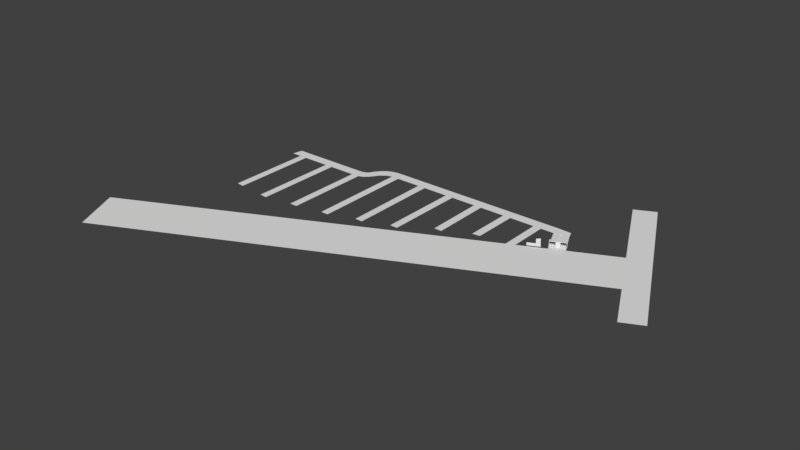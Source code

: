 # Source: 02Layout.blend  (saved by Blender 2.79.0; exported with 4.5.12 LTS)
import bpy
from mathutils import Matrix  # noqa: F401  (used for matrix-valued properties, if any)

bpy.ops.wm.read_factory_settings(use_empty=True)
scene = bpy.context.scene
scene.name = 'Scene'

# ---- collections
col_collection_1 = bpy.data.collections.new('Collection 1'); scene.collection.children.link(col_collection_1)

# ---- world
world_world = bpy.data.worlds.new('World'); scene.world = world_world
world_world.color = (0.05088, 0.05088, 0.05088)
world_world.use_sun_shadow = False
world_world.sun_shadow_jitter_overblur = 0.0
world_world.cycles.sampling_method = 'MANUAL'

# ---- meshes
me_cylinder_003 = bpy.data.meshes.new('Cylinder.003')
me_cylinder_003.from_pydata([(-0.3045, -6.281, 2.387), (-3.475, -5.304, 2.387), (-5.733, -2.872, 2.387), (-9.22, 5.417, 1.972), (2.042, 10.52, 1.972), (5.6, 3.121, 2.387), (6.339, -0.1133, 2.387), (5.362, -3.284, 2.387), (-0.06667, 0.1246, 2.387), (1.432, -2.709, 2.387), (3.196, -5.752, 2.387), (-3.589, 7.97, 1.972)], [], [(1, 0, 10, 9), (2, 1, 9, 8), (3, 2, 8, 11), (9, 10, 7, 6), (8, 9, 6, 5), (11, 8, 5, 4)])
_uv = me_cylinder_003.uv_layers.new(name='UVMap')
_uv.uv.foreach_set('vector', [9.922e-05, 0.4685, 0.0001001, 0.2705, 0.09175, 0.08025, 0.2343, 0.2343, 0.09908, 0.6399, 9.922e-05, 0.4685, 0.2343, 0.2343, 0.3695, 0.3695, 0.5108, 0.9848, 0.09908, 0.6399, 0.3695, 0.3695, 0.7554, 0.7086, 0.2343, 0.2343, 0.09175, 0.08025, 0.2705, 9.922e-05, 0.4685, 0.0001001, 0.3695, 0.3695, 0.2343, 0.2343, 0.4685, 0.0001001, 0.6399, 0.09908, 0.7554, 0.7086, 0.3695, 0.3695, 0.6399, 0.09908, 0.9999, 0.4324])
me_cylinder_003.use_remesh_preserve_volume = False
me_cylinder_003.use_remesh_preserve_attributes = False
me_cylinder_003.use_mirror_vertex_groups = False
me_cylinder_003.update()
me_cylinder_002 = bpy.data.meshes.new('Cylinder.002')
me_cylinder_002.from_pydata([(0.2147, 6.109, 0.5983), (3.24, 5.183, 0.5983), (5.398, 2.869, 0.5983), (32.34, -54.78, 1.972), (21.73, -59.62, 1.972), (-5.398, -2.869, 0.5983), (-6.109, 0.2147, 0.5983), (-5.183, 3.24, 0.5983), (6.963e-07, -9.359e-07, 0.5983), (-1.434, 2.699, 0.5983), (-3.122, 5.598, 0.5983), (27.03, -57.2, 1.972)], [], [(1, 0, 10, 9), (2, 1, 9, 8), (3, 2, 8, 11), (9, 10, 7, 6), (8, 9, 6, 5), (11, 8, 5, 4)])
_uv = me_cylinder_002.uv_layers.new(name='UVMap')
_uv.uv.foreach_set('vector', [0.9559, 0.01402, 0.9863, 0.0477, 1.0, 0.09416, 0.952, 0.08983, 0.9128, 4.184e-05, 0.9559, 0.01402, 0.952, 0.08983, 0.9083, 0.08758, 4.184e-05, 4.19e-05, 0.9128, 4.184e-05, 0.9083, 0.08758, 0.0008312, 0.08364, 0.952, 0.08983, 1.0, 0.09416, 0.9818, 0.1352, 0.9482, 0.1656, 0.9083, 0.08758, 0.952, 0.08983, 0.9482, 0.1656, 0.9038, 0.1751, 0.0008312, 0.08364, 0.9083, 0.08758, 0.9038, 0.1751, 0.001621, 0.1672])
me_cylinder_002.use_remesh_preserve_volume = False
me_cylinder_002.use_remesh_preserve_attributes = False
me_cylinder_002.use_mirror_vertex_groups = False
me_cylinder_002.update()
me_cylinder_001 = bpy.data.meshes.new('Cylinder.001')
me_cylinder_001.from_pydata([(-0.247, -6.108, -0.5983), (-0.247, -6.108, 0.5983), (-3.268, -5.166, -0.5983), (-3.268, -5.166, 0.5983), (-5.413, -2.84, -0.5983), (-5.413, -2.84, 0.5983), (-8.842, 5.606, -0.8935), (-8.842, 5.606, 0.3031), (1.793, 10.39, -0.8935), (1.793, 10.39, 0.3031), (5.413, 2.84, -0.5983), (5.413, 2.84, 0.5983), (6.108, -0.247, -0.5983), (6.108, -0.247, 0.5983), (5.166, -3.268, -0.5983), (5.166, -3.268, 0.5983), (2.84, -5.413, -0.5983), (2.84, -5.413, 0.5983), (-0.3126, -7.73, -0.5983), (-4.136, -6.538, -0.5983), (-4.136, -6.538, 0.5983), (-0.3126, -7.73, 0.5983), (-6.798, -3.687, -0.5983), (-6.762, -3.742, 0.5983), (-10.27, 6.382, -0.8935), (-10.4, 6.06, 0.3031), (2.151, 11.97, -0.8935), (2.508, 11.84, 0.3031), (6.941, 3.387, -0.5983), (6.955, 3.346, 0.5983), (7.73, -0.3126, -0.5983), (7.73, -0.3126, 0.5983), (6.538, -4.136, -0.5983), (6.538, -4.136, 0.5983), (3.594, -6.85, -0.5983), (3.594, -6.85, 0.5983)], [], [(0, 2, 3, 1), (2, 4, 5, 3), (4, 6, 7, 5), (7, 6, 8, 9), (8, 10, 11, 9), (10, 12, 13, 11), (12, 14, 15, 13), (14, 16, 17, 15), (16, 0, 1, 17), (18, 21, 20, 19), (19, 20, 23, 22), (22, 23, 25, 24), (25, 27, 26, 24), (26, 27, 29, 28), (28, 29, 31, 30), (30, 31, 33, 32), (32, 33, 35, 34), (34, 35, 21, 18), (11, 13, 31, 29), (8, 6, 24, 26), (0, 16, 34, 18), (7, 9, 27, 25), (17, 1, 21, 35), (4, 2, 19, 22), (14, 12, 30, 32), (3, 5, 23, 20), (13, 15, 33, 31), (10, 8, 26, 28), (9, 11, 29, 27), (6, 4, 22, 24), (16, 14, 32, 34), (2, 0, 18, 19), (5, 7, 25, 23), (15, 17, 35, 33), (1, 3, 20, 21), (12, 10, 28, 30)])
_uv = me_cylinder_001.uv_layers.new(name='UVMap')
_uv.uv.foreach_set('vector', [0.7462, 0.7425, 0.7497, 0.8143, 0.7127, 0.8136, 0.7091, 0.7418, 0.6349, 0.5508, 0.6333, 0.6461, 0.5962, 0.6452, 0.5978, 0.5499, 0.6333, 0.6461, 0.6349, 0.9319, 0.5978, 0.9309, 0.5962, 0.6452, 0.6349, 0.5499, 0.672, 0.5499, 0.672, 0.9159, 0.6349, 0.9159, 0.5586, 0.5499, 0.5563, 0.8129, 0.5192, 0.8139, 0.5215, 0.5509, 0.5563, 0.8129, 0.5583, 0.9099, 0.5212, 0.9109, 0.5192, 0.8139, 0.5583, 0.9099, 0.5586, 0.9831, 0.5215, 0.9841, 0.5212, 0.9109, 0.7497, 0.5505, 0.7462, 0.646, 0.7091, 0.6453, 0.7127, 0.5499, 0.7462, 0.646, 0.7462, 0.7425, 0.7091, 0.7418, 0.7091, 0.6453, 0.672, 0.7928, 0.7091, 0.7928, 0.7091, 0.8836, 0.672, 0.8836, 0.5192, 0.9992, 0.4821, 1.0, 0.4788, 0.8854, 0.5159, 0.8826, 0.5159, 0.8826, 0.4788, 0.8854, 0.482, 0.558, 0.5192, 0.5499, 0.5962, 0.5499, 0.5962, 0.9938, 0.5586, 0.9854, 0.5586, 0.558, 1.0, 0.5152, 0.9628, 0.5062, 0.9572, 0.205, 0.9943, 0.2068, 0.9943, 0.2068, 0.9572, 0.205, 0.9594, 0.09114, 0.9965, 0.09162, 0.9965, 0.09162, 0.9594, 0.09114, 0.9629, 0.0, 1.0, 0.0004807, 0.672, 0.5499, 0.7091, 0.5499, 0.7091, 0.6707, 0.672, 0.6707, 0.672, 0.6707, 0.7091, 0.6707, 0.7091, 0.7928, 0.672, 0.7928, 0.9071, 0.2544, 0.8876, 0.157, 0.9327, 0.1343, 0.9572, 0.2491, 0.05658, 0.517, 0.4184, 0.5172, 0.4488, 0.5578, 0.02631, 0.5578, 0.3243, 0.07077, 0.2281, 0.05089, 0.2251, 0.0, 0.3468, 0.02516, 0.5385, 0.5168, 0.9004, 0.5173, 0.9391, 0.5499, 0.5002, 0.5499, 0.7296, 0.05089, 0.6333, 0.07062, 0.6109, 0.02497, 0.7327, 0.0, 0.4289, 0.231, 0.3978, 0.1367, 0.4398, 0.1086, 0.4788, 0.2245, 0.135, 0.08237, 0.06985, 0.1568, 0.02479, 0.134, 0.1072, 0.03983, 0.5597, 0.1364, 0.5285, 0.2306, 0.4788, 0.2221, 0.5178, 0.1082, 0.8876, 0.157, 0.8227, 0.08251, 0.8505, 0.04002, 0.9327, 0.1343, 0.05021, 0.2541, 0.05658, 0.517, 0.02631, 0.5578, 0.0, 0.2501, 0.9004, 0.5173, 0.9071, 0.2544, 0.9572, 0.2491, 0.9391, 0.5499, 0.4184, 0.5172, 0.4289, 0.231, 0.4788, 0.2245, 0.4488, 0.5578, 0.2281, 0.05089, 0.135, 0.08237, 0.1072, 0.03983, 0.2251, 0.0, 0.3978, 0.1367, 0.3243, 0.07077, 0.3468, 0.02516, 0.4398, 0.1086, 0.5285, 0.2306, 0.5385, 0.5168, 0.5002, 0.5499, 0.4788, 0.2221, 0.8227, 0.08251, 0.7296, 0.05089, 0.7327, 0.0, 0.8505, 0.04002, 0.6333, 0.07062, 0.5597, 0.1364, 0.5178, 0.1082, 0.6109, 0.02497, 0.06985, 0.1568, 0.05021, 0.2541, 0.0, 0.2501, 0.02479, 0.134])
me_cylinder_001.use_remesh_preserve_volume = False
me_cylinder_001.use_remesh_preserve_attributes = False
me_cylinder_001.use_mirror_vertex_groups = False
me_cylinder_001.update()
me_cube_033 = bpy.data.meshes.new('Cube.033')
me_cube_033.from_pydata([(-5.305, -6.122, 8.438), (5.899, 5.551, 8.438), (-5.899, -5.551, 8.438), (5.305, 6.122, 8.438), (-5.305, -6.122, -17.23), (5.899, 5.551, -17.23), (-5.899, -5.551, -17.23), (5.305, 6.122, -17.23)], [], [(0, 1, 3, 2), (2, 3, 7, 6), (6, 7, 5, 4), (4, 5, 1, 0), (2, 6, 4, 0), (7, 3, 1, 5)])
_uv = me_cube_033.uv_layers.new(name='UVMap')
_uv.uv.foreach_set('vector', [0.9764, 0.5, 0.9764, 4.126e-06, 1.0, 0.0, 1.0, 0.5, 0.4645, 0.7931, 1.369e-07, 0.7931, 0.0, 0.0, 0.4645, 0.0, 0.9764, 1.0, 0.9764, 0.5, 1.0, 0.5, 1.0, 1.0, 0.4645, 0.0, 0.9291, 0.0, 0.9291, 0.7931, 0.4645, 0.7931, 0.9527, 0.7931, 0.9527, 0.0, 0.9764, 0.0, 0.9764, 0.7931, 0.9527, 0.0, 0.9527, 0.7931, 0.9291, 0.7931, 0.9291, 0.0])
me_cube_033.use_remesh_preserve_volume = False
me_cube_033.use_remesh_preserve_attributes = False
me_cube_033.use_mirror_vertex_groups = False
me_cube_033.update()
me_cube_032 = bpy.data.meshes.new('Cube.032')
me_cube_032.from_pydata([(-2.359, -0.06861, -0.9902), (-2.359, -0.0686, 0.9901), (-2.359, 0.0686, -0.9901), (-2.359, 0.0686, 0.9902), (20.23, -0.06861, -0.9902), (20.23, -0.0686, 0.9901), (20.23, 0.0686, -0.9901), (20.23, 0.0686, 0.9902)], [], [(0, 1, 3, 2), (2, 3, 7, 6), (6, 7, 5, 4), (4, 5, 1, 0), (2, 6, 4, 0), (7, 3, 1, 5)])
me_cube_032.use_remesh_preserve_volume = False
me_cube_032.use_remesh_preserve_attributes = False
me_cube_032.use_mirror_vertex_groups = False
me_cube_032.update()
me_cube_031 = bpy.data.meshes.new('Cube.031')
me_cube_031.from_pydata([(-7.447, -0.06861, -0.9902), (-7.447, -0.0686, 0.9901), (-7.447, 0.0686, -0.9901), (-7.447, 0.0686, 0.9902), (7.447, -0.06861, -0.9902), (7.447, -0.0686, 0.9901), (7.447, 0.0686, -0.9901), (7.447, 0.0686, 0.9902)], [], [(0, 1, 3, 2), (2, 3, 7, 6), (6, 7, 5, 4), (4, 5, 1, 0), (2, 6, 4, 0), (7, 3, 1, 5)])
me_cube_031.use_remesh_preserve_volume = False
me_cube_031.use_remesh_preserve_attributes = False
me_cube_031.use_mirror_vertex_groups = False
me_cube_031.update()
me_cube_030 = bpy.data.meshes.new('Cube.030')
me_cube_030.from_pydata([(-7.447, -0.06861, -0.9902), (-7.447, -0.0686, 0.9901), (-7.447, 0.0686, -0.9901), (-7.447, 0.0686, 0.9902), (7.447, -0.06861, -0.9902), (7.447, -0.0686, 0.9901), (7.447, 0.0686, -0.9901), (7.447, 0.0686, 0.9902), (-7.447, -0.06861, -31.21), (-7.447, -0.0686, -29.23), (-7.447, 0.0686, -31.21), (-7.447, 0.0686, -29.23), (7.447, -0.06861, -31.21), (7.447, -0.0686, -29.23), (7.447, 0.0686, -31.21), (7.447, 0.0686, -29.23), (7.285, -0.0399, -30.48), (5.899, -0.0399, -30.48), (7.285, 0.03754, -30.48), (5.899, 0.03754, -30.48), (7.285, -0.0399, -0.749), (5.899, -0.0399, -0.749), (7.285, 0.03754, -0.749), (5.899, 0.03754, -0.749), (5.068, -0.0399, -30.48), (3.681, -0.0399, -30.48), (5.068, 0.03754, -30.48), (3.681, 0.03754, -30.48), (5.068, -0.0399, -0.749), (3.681, -0.0399, -0.749), (5.068, 0.03754, -0.749), (3.681, 0.03754, -0.749), (2.85, -0.0399, -30.48), (1.463, -0.0399, -30.48), (2.85, 0.03754, -30.48), (1.463, 0.03754, -30.48), (2.85, -0.0399, -0.749), (1.463, -0.0399, -0.749), (2.85, 0.03754, -0.749), (1.463, 0.03754, -0.749), (0.6322, -0.0399, -30.48), (-0.7547, -0.0399, -30.48), (0.6322, 0.03754, -30.48), (-0.7547, 0.03754, -30.48), (0.6322, -0.0399, -0.749), (-0.7547, -0.0399, -0.749), (0.6322, 0.03754, -0.749), (-0.7547, 0.03754, -0.749), (-1.586, -0.0399, -30.48), (-2.972, -0.0399, -30.48), (-1.586, 0.03754, -30.48), (-2.972, 0.03754, -30.48), (-1.586, -0.0399, -0.749), (-2.972, -0.0399, -0.749), (-1.586, 0.03754, -0.749), (-2.972, 0.03754, -0.749), (-3.803, -0.0399, -30.48), (-5.19, -0.0399, -30.48), (-3.803, 0.03754, -30.48), (-5.19, 0.03754, -30.48), (-3.803, -0.0399, -0.749), (-5.19, -0.0399, -0.749), (-3.803, 0.03754, -0.749), (-5.19, 0.03754, -0.749), (-6.021, -0.0399, -30.48), (-7.408, -0.0399, -30.48), (-6.021, 0.03754, -30.48), (-7.408, 0.03754, -30.48), (-6.021, -0.0399, -0.749), (-7.408, -0.0399, -0.749), (-6.021, 0.03754, -0.749), (-7.408, 0.03754, -0.749)], [], [(0, 1, 3, 2), (2, 3, 7, 6), (6, 7, 5, 4), (4, 5, 1, 0), (2, 6, 4, 0), (7, 3, 1, 5), (8, 9, 11, 10), (10, 11, 15, 14), (14, 15, 13, 12), (12, 13, 9, 8), (10, 14, 12, 8), (15, 11, 9, 13), (16, 17, 19, 18), (18, 19, 23, 22), (22, 23, 21, 20), (20, 21, 17, 16), (18, 22, 20, 16), (23, 19, 17, 21), (24, 25, 27, 26), (26, 27, 31, 30), (30, 31, 29, 28), (28, 29, 25, 24), (26, 30, 28, 24), (31, 27, 25, 29), (32, 33, 35, 34), (34, 35, 39, 38), (38, 39, 37, 36), (36, 37, 33, 32), (34, 38, 36, 32), (39, 35, 33, 37), (40, 41, 43, 42), (42, 43, 47, 46), (46, 47, 45, 44), (44, 45, 41, 40), (42, 46, 44, 40), (47, 43, 41, 45), (48, 49, 51, 50), (50, 51, 55, 54), (54, 55, 53, 52), (52, 53, 49, 48), (50, 54, 52, 48), (55, 51, 49, 53), (56, 57, 59, 58), (58, 59, 63, 62), (62, 63, 61, 60), (60, 61, 57, 56), (58, 62, 60, 56), (63, 59, 57, 61), (64, 65, 67, 66), (66, 67, 71, 70), (70, 71, 69, 68), (68, 69, 65, 64), (66, 70, 68, 64), (71, 67, 65, 69)])
me_cube_030.use_remesh_preserve_volume = False
me_cube_030.use_remesh_preserve_attributes = False
me_cube_030.use_mirror_vertex_groups = False
me_cube_030.update()
me_cube_029 = bpy.data.meshes.new('Cube.029')
me_cube_029.from_pydata([(0.2506, -0.009989, 3.724), (-0.1488, -0.2018, 3.724), (0.1488, 0.2018, 3.724), (-0.2506, 0.009989, 3.724), (0.2506, -0.00999, -2.929), (-0.1488, -0.2018, -2.929), (0.1488, 0.2018, -2.929), (-0.2506, 0.009989, -2.929), (-0.3881, -0.3168, 3.724), (-0.7875, -0.5086, 3.724), (-0.4898, -0.1049, 3.724), (-0.8892, -0.2968, 3.724), (-0.3881, -0.3168, -2.929), (-0.7875, -0.5086, -2.929), (-0.4898, -0.1049, -2.929), (-0.8892, -0.2968, -2.929), (-1.027, -0.6235, 3.724), (-1.426, -0.8154, 3.724), (-1.129, -0.4117, 3.724), (-1.528, -0.6035, 3.724), (-1.027, -0.6235, -2.929), (-1.426, -0.8154, -2.929), (-1.129, -0.4117, -2.929), (-1.528, -0.6035, -2.929), (-1.665, -0.9303, 3.724), (-2.065, -1.122, 3.724), (-1.767, -0.7185, 3.724), (-2.167, -0.9103, 3.724), (-1.665, -0.9303, -2.929), (-2.065, -1.122, -2.929), (-1.767, -0.7185, -2.929), (-2.167, -0.9103, -2.929), (-2.304, -1.237, 3.724), (-2.703, -1.429, 3.724), (-2.406, -1.025, 3.724), (-2.805, -1.217, 3.724), (-2.304, -1.237, -2.929), (-2.703, -1.429, -2.929), (-2.406, -1.025, -2.929), (-2.805, -1.217, -2.929), (-2.943, -1.544, 3.724), (-3.342, -1.736, 3.724), (-3.044, -1.332, 3.724), (-3.444, -1.524, 3.724), (-2.943, -1.544, -2.929), (-3.342, -1.736, -2.929), (-3.044, -1.332, -2.929), (-3.444, -1.524, -2.929), (-3.581, -1.851, 3.724), (-3.981, -2.042, 3.724), (-3.683, -1.639, 3.724), (-4.083, -1.831, 3.724), (-3.581, -1.851, -2.929), (-3.981, -2.042, -2.929), (-3.683, -1.639, -2.929), (-4.083, -1.831, -2.929), (-12.98, -6.465, 3.887), (-12.98, -6.465, 3.444), (-13.16, -6.09, 3.887), (-13.16, -6.09, 3.444), (0.5041, 0.009616, 3.887), (0.5041, 0.009623, 3.444), (0.3238, 0.3849, 3.887), (0.3238, 0.3849, 3.444), (-12.98, -6.465, -2.875), (-12.98, -6.465, -3.318), (-13.16, -6.09, -2.875), (-13.16, -6.09, -3.318), (0.5041, 0.009616, -2.875), (0.5041, 0.009622, -3.318), (0.3238, 0.3849, -2.875), (0.3238, 0.3849, -3.318), (-4.186, -2.141, 3.724), (-4.585, -2.333, 3.724), (-4.288, -1.929, 3.724), (-4.687, -2.121, 3.724), (-4.186, -2.141, -2.929), (-4.585, -2.333, -2.929), (-4.288, -1.929, -2.929), (-4.687, -2.121, -2.929), (-4.825, -2.448, 3.724), (-5.224, -2.64, 3.724), (-4.926, -2.236, 3.724), (-5.326, -2.428, 3.724), (-4.825, -2.448, -2.929), (-5.224, -2.64, -2.929), (-4.926, -2.236, -2.929), (-5.326, -2.428, -2.929), (-5.463, -2.755, 3.724), (-5.863, -2.946, 3.724), (-5.565, -2.543, 3.724), (-5.964, -2.735, 3.724), (-5.463, -2.755, -2.929), (-5.863, -2.946, -2.929), (-5.565, -2.543, -2.929), (-5.964, -2.735, -2.929), (-6.102, -3.061, 3.724), (-6.501, -3.253, 3.724), (-6.204, -2.85, 3.724), (-6.603, -3.041, 3.724), (-6.102, -3.061, -2.929), (-6.501, -3.253, -2.929), (-6.204, -2.85, -2.929), (-6.603, -3.041, -2.929), (-6.741, -3.368, 3.724), (-7.14, -3.56, 3.724), (-6.842, -3.156, 3.724), (-7.242, -3.348, 3.724), (-6.741, -3.368, -2.929), (-7.14, -3.56, -2.929), (-6.842, -3.156, -2.929), (-7.242, -3.348, -2.929), (-7.379, -3.675, 3.724), (-7.779, -3.867, 3.724), (-7.481, -3.463, 3.724), (-7.88, -3.655, 3.724), (-7.379, -3.675, -2.929), (-7.779, -3.867, -2.929), (-7.481, -3.463, -2.929), (-7.88, -3.655, -2.929), (-8.018, -3.982, 3.724), (-8.417, -4.173, 3.724), (-8.12, -3.77, 3.724), (-8.519, -3.962, 3.724), (-8.018, -3.982, -2.929), (-8.417, -4.173, -2.929), (-8.12, -3.77, -2.929), (-8.519, -3.962, -2.929), (-8.667, -4.293, 3.724), (-9.066, -4.485, 3.724), (-8.768, -4.081, 3.724), (-9.168, -4.273, 3.724), (-8.667, -4.293, -2.929), (-9.066, -4.485, -2.929), (-8.768, -4.081, -2.929), (-9.168, -4.273, -2.929), (-9.305, -4.6, 3.724), (-9.705, -4.792, 3.724), (-9.407, -4.388, 3.724), (-9.806, -4.58, 3.724), (-9.305, -4.6, -2.929), (-9.705, -4.792, -2.929), (-9.407, -4.388, -2.929), (-9.806, -4.58, -2.929), (-9.944, -4.907, 3.724), (-10.34, -5.099, 3.724), (-10.05, -4.695, 3.724), (-10.44, -4.887, 3.724), (-9.944, -4.907, -2.929), (-10.34, -5.099, -2.929), (-10.05, -4.695, -2.929), (-10.44, -4.887, -2.929), (-10.58, -5.214, 3.724), (-10.98, -5.405, 3.724), (-10.68, -5.002, 3.724), (-11.08, -5.194, 3.724), (-10.58, -5.214, -2.929), (-10.98, -5.405, -2.929), (-10.68, -5.002, -2.929), (-11.08, -5.194, -2.929), (-11.22, -5.52, 3.724), (-11.62, -5.712, 3.724), (-11.32, -5.308, 3.724), (-11.72, -5.5, 3.724), (-11.22, -5.52, -2.929), (-11.62, -5.712, -2.929), (-11.32, -5.308, -2.929), (-11.72, -5.5, -2.929), (-11.86, -5.827, 3.724), (-12.26, -6.019, 3.724), (-11.96, -5.615, 3.724), (-12.36, -5.807, 3.724), (-11.86, -5.827, -2.929), (-12.26, -6.019, -2.929), (-11.96, -5.615, -2.929), (-12.36, -5.807, -2.929), (-12.5, -6.134, 3.724), (-12.9, -6.326, 3.724), (-12.6, -5.922, 3.724), (-13.0, -6.114, 3.724), (-12.5, -6.134, -2.929), (-12.9, -6.326, -2.929), (-12.6, -5.922, -2.929), (-13.0, -6.114, -2.929)], [], [(0, 2, 3, 1), (2, 6, 7, 3), (6, 4, 5, 7), (4, 0, 1, 5), (2, 0, 4, 6), (7, 5, 1, 3), (8, 10, 11, 9), (10, 14, 15, 11), (14, 12, 13, 15), (12, 8, 9, 13), (10, 8, 12, 14), (15, 13, 9, 11), (16, 18, 19, 17), (18, 22, 23, 19), (22, 20, 21, 23), (20, 16, 17, 21), (18, 16, 20, 22), (23, 21, 17, 19), (24, 26, 27, 25), (26, 30, 31, 27), (30, 28, 29, 31), (28, 24, 25, 29), (26, 24, 28, 30), (31, 29, 25, 27), (32, 34, 35, 33), (34, 38, 39, 35), (38, 36, 37, 39), (36, 32, 33, 37), (34, 32, 36, 38), (39, 37, 33, 35), (40, 42, 43, 41), (42, 46, 47, 43), (46, 44, 45, 47), (44, 40, 41, 45), (42, 40, 44, 46), (47, 45, 41, 43), (48, 50, 51, 49), (50, 54, 55, 51), (54, 52, 53, 55), (52, 48, 49, 53), (50, 48, 52, 54), (55, 53, 49, 51), (56, 58, 59, 57), (58, 62, 63, 59), (62, 60, 61, 63), (60, 56, 57, 61), (58, 56, 60, 62), (63, 61, 57, 59), (64, 66, 67, 65), (66, 70, 71, 67), (70, 68, 69, 71), (68, 64, 65, 69), (66, 64, 68, 70), (71, 69, 65, 67), (72, 74, 75, 73), (74, 78, 79, 75), (78, 76, 77, 79), (76, 72, 73, 77), (74, 72, 76, 78), (79, 77, 73, 75), (80, 82, 83, 81), (82, 86, 87, 83), (86, 84, 85, 87), (84, 80, 81, 85), (82, 80, 84, 86), (87, 85, 81, 83), (88, 90, 91, 89), (90, 94, 95, 91), (94, 92, 93, 95), (92, 88, 89, 93), (90, 88, 92, 94), (95, 93, 89, 91), (96, 98, 99, 97), (98, 102, 103, 99), (102, 100, 101, 103), (100, 96, 97, 101), (98, 96, 100, 102), (103, 101, 97, 99), (104, 106, 107, 105), (106, 110, 111, 107), (110, 108, 109, 111), (108, 104, 105, 109), (106, 104, 108, 110), (111, 109, 105, 107), (112, 114, 115, 113), (114, 118, 119, 115), (118, 116, 117, 119), (116, 112, 113, 117), (114, 112, 116, 118), (119, 117, 113, 115), (120, 122, 123, 121), (122, 126, 127, 123), (126, 124, 125, 127), (124, 120, 121, 125), (122, 120, 124, 126), (127, 125, 121, 123), (128, 130, 131, 129), (130, 134, 135, 131), (134, 132, 133, 135), (132, 128, 129, 133), (130, 128, 132, 134), (135, 133, 129, 131), (136, 138, 139, 137), (138, 142, 143, 139), (142, 140, 141, 143), (140, 136, 137, 141), (138, 136, 140, 142), (143, 141, 137, 139), (144, 146, 147, 145), (146, 150, 151, 147), (150, 148, 149, 151), (148, 144, 145, 149), (146, 144, 148, 150), (151, 149, 145, 147), (152, 154, 155, 153), (154, 158, 159, 155), (158, 156, 157, 159), (156, 152, 153, 157), (154, 152, 156, 158), (159, 157, 153, 155), (160, 162, 163, 161), (162, 166, 167, 163), (166, 164, 165, 167), (164, 160, 161, 165), (162, 160, 164, 166), (167, 165, 161, 163), (168, 170, 171, 169), (170, 174, 175, 171), (174, 172, 173, 175), (172, 168, 169, 173), (170, 168, 172, 174), (175, 173, 169, 171), (176, 178, 179, 177), (178, 182, 183, 179), (182, 180, 181, 183), (180, 176, 177, 181), (178, 176, 180, 182), (183, 181, 177, 179)])
me_cube_029.use_remesh_preserve_volume = False
me_cube_029.use_remesh_preserve_attributes = False
me_cube_029.use_mirror_vertex_groups = False
me_cube_029.update()
me_cube_026 = bpy.data.meshes.new('Cube.026')
me_cube_026.from_pydata([(0.2506, -0.009989, 3.724), (-0.1488, -0.2018, 3.724), (0.1488, 0.2018, 3.724), (-0.2506, 0.009989, 3.724), (0.2506, -0.00999, -2.929), (-0.1488, -0.2018, -2.929), (0.1488, 0.2018, -2.929), (-0.2506, 0.009989, -2.929), (-0.3881, -0.3168, 3.724), (-0.7875, -0.5086, 3.724), (-0.4898, -0.1049, 3.724), (-0.8892, -0.2968, 3.724), (-0.3881, -0.3168, -2.929), (-0.7875, -0.5086, -2.929), (-0.4898, -0.1049, -2.929), (-0.8892, -0.2968, -2.929), (-1.027, -0.6235, 3.724), (-1.426, -0.8154, 3.724), (-1.129, -0.4117, 3.724), (-1.528, -0.6035, 3.724), (-1.027, -0.6235, -2.929), (-1.426, -0.8154, -2.929), (-1.129, -0.4117, -2.929), (-1.528, -0.6035, -2.929), (-1.665, -0.9303, 3.724), (-2.065, -1.122, 3.724), (-1.767, -0.7185, 3.724), (-2.167, -0.9103, 3.724), (-1.665, -0.9303, -2.929), (-2.065, -1.122, -2.929), (-1.767, -0.7185, -2.929), (-2.167, -0.9103, -2.929), (-2.304, -1.237, 3.724), (-2.703, -1.429, 3.724), (-2.406, -1.025, 3.724), (-2.805, -1.217, 3.724), (-2.304, -1.237, -2.929), (-2.703, -1.429, -2.929), (-2.406, -1.025, -2.929), (-2.805, -1.217, -2.929), (-2.943, -1.544, 3.724), (-3.342, -1.736, 3.724), (-3.044, -1.332, 3.724), (-3.444, -1.524, 3.724), (-2.943, -1.544, -2.929), (-3.342, -1.736, -2.929), (-3.044, -1.332, -2.929), (-3.444, -1.524, -2.929), (-3.581, -1.851, 3.724), (-3.981, -2.042, 3.724), (-3.683, -1.639, 3.724), (-4.083, -1.831, 3.724), (-3.581, -1.851, -2.929), (-3.981, -2.042, -2.929), (-3.683, -1.639, -2.929), (-4.083, -1.831, -2.929), (-12.98, -6.465, 3.887), (-12.98, -6.465, 3.444), (-13.16, -6.09, 3.887), (-13.16, -6.09, 3.444), (0.5041, 0.009616, 3.887), (0.5041, 0.009623, 3.444), (0.3238, 0.3849, 3.887), (0.3238, 0.3849, 3.444), (-12.98, -6.465, -2.875), (-12.98, -6.465, -3.318), (-13.16, -6.09, -2.875), (-13.16, -6.09, -3.318), (0.5041, 0.009616, -2.875), (0.5041, 0.009622, -3.318), (0.3238, 0.3849, -2.875), (0.3238, 0.3849, -3.318), (-4.186, -2.141, 3.724), (-4.585, -2.333, 3.724), (-4.288, -1.929, 3.724), (-4.687, -2.121, 3.724), (-4.186, -2.141, -2.929), (-4.585, -2.333, -2.929), (-4.288, -1.929, -2.929), (-4.687, -2.121, -2.929), (-4.825, -2.448, 3.724), (-5.224, -2.64, 3.724), (-4.926, -2.236, 3.724), (-5.326, -2.428, 3.724), (-4.825, -2.448, -2.929), (-5.224, -2.64, -2.929), (-4.926, -2.236, -2.929), (-5.326, -2.428, -2.929), (-5.463, -2.755, 3.724), (-5.863, -2.946, 3.724), (-5.565, -2.543, 3.724), (-5.964, -2.735, 3.724), (-5.463, -2.755, -2.929), (-5.863, -2.946, -2.929), (-5.565, -2.543, -2.929), (-5.964, -2.735, -2.929), (-6.102, -3.061, 3.724), (-6.501, -3.253, 3.724), (-6.204, -2.85, 3.724), (-6.603, -3.041, 3.724), (-6.102, -3.061, -2.929), (-6.501, -3.253, -2.929), (-6.204, -2.85, -2.929), (-6.603, -3.041, -2.929), (-6.741, -3.368, 3.724), (-7.14, -3.56, 3.724), (-6.842, -3.156, 3.724), (-7.242, -3.348, 3.724), (-6.741, -3.368, -2.929), (-7.14, -3.56, -2.929), (-6.842, -3.156, -2.929), (-7.242, -3.348, -2.929), (-7.379, -3.675, 3.724), (-7.779, -3.867, 3.724), (-7.481, -3.463, 3.724), (-7.88, -3.655, 3.724), (-7.379, -3.675, -2.929), (-7.779, -3.867, -2.929), (-7.481, -3.463, -2.929), (-7.88, -3.655, -2.929), (-8.018, -3.982, 3.724), (-8.417, -4.173, 3.724), (-8.12, -3.77, 3.724), (-8.519, -3.962, 3.724), (-8.018, -3.982, -2.929), (-8.417, -4.173, -2.929), (-8.12, -3.77, -2.929), (-8.519, -3.962, -2.929), (-8.667, -4.293, 3.724), (-9.066, -4.485, 3.724), (-8.768, -4.081, 3.724), (-9.168, -4.273, 3.724), (-8.667, -4.293, -2.929), (-9.066, -4.485, -2.929), (-8.768, -4.081, -2.929), (-9.168, -4.273, -2.929), (-9.305, -4.6, 3.724), (-9.705, -4.792, 3.724), (-9.407, -4.388, 3.724), (-9.806, -4.58, 3.724), (-9.305, -4.6, -2.929), (-9.705, -4.792, -2.929), (-9.407, -4.388, -2.929), (-9.806, -4.58, -2.929), (-9.944, -4.907, 3.724), (-10.34, -5.099, 3.724), (-10.05, -4.695, 3.724), (-10.44, -4.887, 3.724), (-9.944, -4.907, -2.929), (-10.34, -5.099, -2.929), (-10.05, -4.695, -2.929), (-10.44, -4.887, -2.929), (-10.58, -5.214, 3.724), (-10.98, -5.405, 3.724), (-10.68, -5.002, 3.724), (-11.08, -5.194, 3.724), (-10.58, -5.214, -2.929), (-10.98, -5.405, -2.929), (-10.68, -5.002, -2.929), (-11.08, -5.194, -2.929), (-11.22, -5.52, 3.724), (-11.62, -5.712, 3.724), (-11.32, -5.308, 3.724), (-11.72, -5.5, 3.724), (-11.22, -5.52, -2.929), (-11.62, -5.712, -2.929), (-11.32, -5.308, -2.929), (-11.72, -5.5, -2.929), (-11.86, -5.827, 3.724), (-12.26, -6.019, 3.724), (-11.96, -5.615, 3.724), (-12.36, -5.807, 3.724), (-11.86, -5.827, -2.929), (-12.26, -6.019, -2.929), (-11.96, -5.615, -2.929), (-12.36, -5.807, -2.929), (-12.5, -6.134, 3.724), (-12.9, -6.326, 3.724), (-12.6, -5.922, 3.724), (-13.0, -6.114, 3.724), (-12.5, -6.134, -2.929), (-12.9, -6.326, -2.929), (-12.6, -5.922, -2.929), (-13.0, -6.114, -2.929)], [], [(0, 2, 3, 1), (2, 6, 7, 3), (6, 4, 5, 7), (4, 0, 1, 5), (2, 0, 4, 6), (7, 5, 1, 3), (8, 10, 11, 9), (10, 14, 15, 11), (14, 12, 13, 15), (12, 8, 9, 13), (10, 8, 12, 14), (15, 13, 9, 11), (16, 18, 19, 17), (18, 22, 23, 19), (22, 20, 21, 23), (20, 16, 17, 21), (18, 16, 20, 22), (23, 21, 17, 19), (24, 26, 27, 25), (26, 30, 31, 27), (30, 28, 29, 31), (28, 24, 25, 29), (26, 24, 28, 30), (31, 29, 25, 27), (32, 34, 35, 33), (34, 38, 39, 35), (38, 36, 37, 39), (36, 32, 33, 37), (34, 32, 36, 38), (39, 37, 33, 35), (40, 42, 43, 41), (42, 46, 47, 43), (46, 44, 45, 47), (44, 40, 41, 45), (42, 40, 44, 46), (47, 45, 41, 43), (48, 50, 51, 49), (50, 54, 55, 51), (54, 52, 53, 55), (52, 48, 49, 53), (50, 48, 52, 54), (55, 53, 49, 51), (56, 58, 59, 57), (58, 62, 63, 59), (62, 60, 61, 63), (60, 56, 57, 61), (58, 56, 60, 62), (63, 61, 57, 59), (64, 66, 67, 65), (66, 70, 71, 67), (70, 68, 69, 71), (68, 64, 65, 69), (66, 64, 68, 70), (71, 69, 65, 67), (72, 74, 75, 73), (74, 78, 79, 75), (78, 76, 77, 79), (76, 72, 73, 77), (74, 72, 76, 78), (79, 77, 73, 75), (80, 82, 83, 81), (82, 86, 87, 83), (86, 84, 85, 87), (84, 80, 81, 85), (82, 80, 84, 86), (87, 85, 81, 83), (88, 90, 91, 89), (90, 94, 95, 91), (94, 92, 93, 95), (92, 88, 89, 93), (90, 88, 92, 94), (95, 93, 89, 91), (96, 98, 99, 97), (98, 102, 103, 99), (102, 100, 101, 103), (100, 96, 97, 101), (98, 96, 100, 102), (103, 101, 97, 99), (104, 106, 107, 105), (106, 110, 111, 107), (110, 108, 109, 111), (108, 104, 105, 109), (106, 104, 108, 110), (111, 109, 105, 107), (112, 114, 115, 113), (114, 118, 119, 115), (118, 116, 117, 119), (116, 112, 113, 117), (114, 112, 116, 118), (119, 117, 113, 115), (120, 122, 123, 121), (122, 126, 127, 123), (126, 124, 125, 127), (124, 120, 121, 125), (122, 120, 124, 126), (127, 125, 121, 123), (128, 130, 131, 129), (130, 134, 135, 131), (134, 132, 133, 135), (132, 128, 129, 133), (130, 128, 132, 134), (135, 133, 129, 131), (136, 138, 139, 137), (138, 142, 143, 139), (142, 140, 141, 143), (140, 136, 137, 141), (138, 136, 140, 142), (143, 141, 137, 139), (144, 146, 147, 145), (146, 150, 151, 147), (150, 148, 149, 151), (148, 144, 145, 149), (146, 144, 148, 150), (151, 149, 145, 147), (152, 154, 155, 153), (154, 158, 159, 155), (158, 156, 157, 159), (156, 152, 153, 157), (154, 152, 156, 158), (159, 157, 153, 155), (160, 162, 163, 161), (162, 166, 167, 163), (166, 164, 165, 167), (164, 160, 161, 165), (162, 160, 164, 166), (167, 165, 161, 163), (168, 170, 171, 169), (170, 174, 175, 171), (174, 172, 173, 175), (172, 168, 169, 173), (170, 168, 172, 174), (175, 173, 169, 171), (176, 178, 179, 177), (178, 182, 183, 179), (182, 180, 181, 183), (180, 176, 177, 181), (178, 176, 180, 182), (183, 181, 177, 179)])
me_cube_026.use_remesh_preserve_volume = False
me_cube_026.use_remesh_preserve_attributes = False
me_cube_026.use_mirror_vertex_groups = False
me_cube_026.update()
me_cube_023 = bpy.data.meshes.new('Cube.023')
me_cube_023.from_pydata([(-7.447, -0.06861, -0.9902), (-7.447, -0.0686, 0.9901), (-7.447, 0.0686, -0.9901), (-7.447, 0.0686, 0.9902), (7.447, -0.06861, -0.9902), (7.447, -0.0686, 0.9901), (7.447, 0.0686, -0.9901), (7.447, 0.0686, 0.9902), (-7.447, -0.06861, -31.21), (-7.447, -0.0686, -29.23), (-7.447, 0.0686, -31.21), (-7.447, 0.0686, -29.23), (7.447, -0.06861, -31.21), (7.447, -0.0686, -29.23), (7.447, 0.0686, -31.21), (7.447, 0.0686, -29.23), (7.285, -0.0399, -30.48), (5.899, -0.0399, -30.48), (7.285, 0.03754, -30.48), (5.899, 0.03754, -30.48), (7.285, -0.0399, -0.749), (5.899, -0.0399, -0.749), (7.285, 0.03754, -0.749), (5.899, 0.03754, -0.749), (5.068, -0.0399, -30.48), (3.681, -0.0399, -30.48), (5.068, 0.03754, -30.48), (3.681, 0.03754, -30.48), (5.068, -0.0399, -0.749), (3.681, -0.0399, -0.749), (5.068, 0.03754, -0.749), (3.681, 0.03754, -0.749), (2.85, -0.0399, -30.48), (1.463, -0.0399, -30.48), (2.85, 0.03754, -30.48), (1.463, 0.03754, -30.48), (2.85, -0.0399, -0.749), (1.463, -0.0399, -0.749), (2.85, 0.03754, -0.749), (1.463, 0.03754, -0.749), (0.6322, -0.0399, -30.48), (-0.7547, -0.0399, -30.48), (0.6322, 0.03754, -30.48), (-0.7547, 0.03754, -30.48), (0.6322, -0.0399, -0.749), (-0.7547, -0.0399, -0.749), (0.6322, 0.03754, -0.749), (-0.7547, 0.03754, -0.749), (-1.586, -0.0399, -30.48), (-2.972, -0.0399, -30.48), (-1.586, 0.03754, -30.48), (-2.972, 0.03754, -30.48), (-1.586, -0.0399, -0.749), (-2.972, -0.0399, -0.749), (-1.586, 0.03754, -0.749), (-2.972, 0.03754, -0.749), (-3.803, -0.0399, -30.48), (-5.19, -0.0399, -30.48), (-3.803, 0.03754, -30.48), (-5.19, 0.03754, -30.48), (-3.803, -0.0399, -0.749), (-5.19, -0.0399, -0.749), (-3.803, 0.03754, -0.749), (-5.19, 0.03754, -0.749), (-6.021, -0.0399, -30.48), (-7.408, -0.0399, -30.48), (-6.021, 0.03754, -30.48), (-7.408, 0.03754, -30.48), (-6.021, -0.0399, -0.749), (-7.408, -0.0399, -0.749), (-6.021, 0.03754, -0.749), (-7.408, 0.03754, -0.749)], [], [(0, 1, 3, 2), (2, 3, 7, 6), (6, 7, 5, 4), (4, 5, 1, 0), (2, 6, 4, 0), (7, 3, 1, 5), (8, 9, 11, 10), (10, 11, 15, 14), (14, 15, 13, 12), (12, 13, 9, 8), (10, 14, 12, 8), (15, 11, 9, 13), (16, 17, 19, 18), (18, 19, 23, 22), (22, 23, 21, 20), (20, 21, 17, 16), (18, 22, 20, 16), (23, 19, 17, 21), (24, 25, 27, 26), (26, 27, 31, 30), (30, 31, 29, 28), (28, 29, 25, 24), (26, 30, 28, 24), (31, 27, 25, 29), (32, 33, 35, 34), (34, 35, 39, 38), (38, 39, 37, 36), (36, 37, 33, 32), (34, 38, 36, 32), (39, 35, 33, 37), (40, 41, 43, 42), (42, 43, 47, 46), (46, 47, 45, 44), (44, 45, 41, 40), (42, 46, 44, 40), (47, 43, 41, 45), (48, 49, 51, 50), (50, 51, 55, 54), (54, 55, 53, 52), (52, 53, 49, 48), (50, 54, 52, 48), (55, 51, 49, 53), (56, 57, 59, 58), (58, 59, 63, 62), (62, 63, 61, 60), (60, 61, 57, 56), (58, 62, 60, 56), (63, 59, 57, 61), (64, 65, 67, 66), (66, 67, 71, 70), (70, 71, 69, 68), (68, 69, 65, 64), (66, 70, 68, 64), (71, 67, 65, 69)])
me_cube_023.use_remesh_preserve_volume = False
me_cube_023.use_remesh_preserve_attributes = False
me_cube_023.use_mirror_vertex_groups = False
me_cube_023.update()
me_cube_019 = bpy.data.meshes.new('Cube.019')
me_cube_019.from_pydata([(-7.447, -0.06861, -0.9902), (-7.447, -0.0686, 0.9901), (-7.447, 0.0686, -0.9901), (-7.447, 0.0686, 0.9902), (7.447, -0.06861, -0.9902), (7.447, -0.0686, 0.9901), (7.447, 0.0686, -0.9901), (7.447, 0.0686, 0.9902)], [], [(0, 1, 3, 2), (2, 3, 7, 6), (6, 7, 5, 4), (4, 5, 1, 0), (2, 6, 4, 0), (7, 3, 1, 5)])
me_cube_019.use_remesh_preserve_volume = False
me_cube_019.use_remesh_preserve_attributes = False
me_cube_019.use_mirror_vertex_groups = False
me_cube_019.update()
me_cube_018 = bpy.data.meshes.new('Cube.018')
me_cube_018.from_pydata([(18.89, -1.0, -0.9909), (18.89, -1.0, 0.9894), (18.89, 2.363, -0.9909), (18.89, 2.363, 0.9894), (39.46, -1.0, -0.9909), (39.46, -1.0, 0.9894), (39.46, 2.363, -0.9909), (39.46, 2.363, 0.9894)], [], [(0, 1, 3, 2), (2, 3, 7, 6), (6, 7, 5, 4), (4, 5, 1, 0), (2, 6, 4, 0), (7, 3, 1, 5)])
me_cube_018.use_remesh_preserve_volume = False
me_cube_018.use_remesh_preserve_attributes = False
me_cube_018.use_mirror_vertex_groups = False
me_cube_018.update()
me_cube_017 = bpy.data.meshes.new('Cube.017')
me_cube_017.from_pydata([(-4.787, -8.956, 0.5), (9.972, -1.866, 0.5), (-5.144, -8.214, 0.5), (9.616, -1.124, 0.5), (-4.787, -8.956, -19.73), (9.972, -1.866, -19.73), (-5.144, -8.214, -19.73), (9.616, -1.124, -19.73)], [], [(0, 1, 3, 2), (2, 3, 7, 6), (6, 7, 5, 4), (4, 5, 1, 0), (2, 6, 4, 0), (7, 3, 1, 5)])
_uv = me_cube_017.uv_layers.new(name='UVMap')
_uv.uv.foreach_set('vector', [0.9766, 0.5, 0.9766, 4.077e-06, 1.0, 0.0, 1.0, 0.5, 0.4649, 0.6178, 0.0, 0.6178, 5.416e-08, 0.0, 0.4649, 0.0, 0.9766, 1.0, 0.9766, 0.5, 1.0, 0.5, 1.0, 1.0, 0.9299, 0.6178, 0.4649, 0.6178, 0.4649, 1.866e-07, 0.9299, 0.0, 0.9766, 7.28e-09, 0.9766, 0.6178, 0.9532, 0.6178, 0.9532, 0.0, 0.9532, 0.0, 0.9532, 0.6178, 0.9299, 0.6178, 0.9299, 5.824e-08])
me_cube_017.use_remesh_preserve_volume = False
me_cube_017.use_remesh_preserve_attributes = False
me_cube_017.use_mirror_vertex_groups = False
me_cube_017.update()
me_cube_015 = bpy.data.meshes.new('Cube.015')
me_cube_015.from_pydata([(-1.0, -1.0, -0.9909), (-1.0, -1.0, 0.9894), (-1.0, 1.0, -0.9909), (-1.0, 1.0, 0.9894), (1.0, -1.0, -0.9909), (1.0, -1.0, 0.9894), (1.0, 1.0, -0.9909), (1.0, 1.0, 0.9894)], [], [(0, 1, 3, 2), (2, 3, 7, 6), (6, 7, 5, 4), (4, 5, 1, 0), (2, 6, 4, 0), (7, 3, 1, 5)])
me_cube_015.use_remesh_preserve_volume = False
me_cube_015.use_remesh_preserve_attributes = False
me_cube_015.use_mirror_vertex_groups = False
me_cube_015.update()
me_cube_014 = bpy.data.meshes.new('Cube.014')
me_cube_014.from_pydata([(-1.0, -1.0, -1.0), (-1.0, -1.0, 1.0), (-1.0, 1.0, -1.0), (-1.0, 1.0, 1.0), (1.0, -1.0, -1.0), (1.0, -1.0, 1.0), (1.0, 1.0, -1.0), (1.0, 1.0, 1.0)], [], [(0, 1, 3, 2), (2, 3, 7, 6), (6, 7, 5, 4), (4, 5, 1, 0), (2, 6, 4, 0), (7, 3, 1, 5)])
me_cube_014.use_remesh_preserve_volume = False
me_cube_014.use_remesh_preserve_attributes = False
me_cube_014.use_mirror_vertex_groups = False
me_cube_014.update()
me_cube_013 = bpy.data.meshes.new('Cube.013')
me_cube_013.from_pydata([(-1.0, -1.0, -1.0), (-1.0, -1.0, 1.0), (-1.0, 1.0, -1.0), (-1.0, 1.0, 1.0), (1.0, -1.0, -1.0), (1.0, -1.0, 1.0), (1.0, 1.0, -1.0), (1.0, 1.0, 1.0)], [], [(0, 1, 3, 2), (2, 3, 7, 6), (6, 7, 5, 4), (4, 5, 1, 0), (2, 6, 4, 0), (7, 3, 1, 5)])
me_cube_013.use_remesh_preserve_volume = False
me_cube_013.use_remesh_preserve_attributes = False
me_cube_013.use_mirror_vertex_groups = False
me_cube_013.update()
me_cylinder = bpy.data.meshes.new('Cylinder')
me_cylinder.from_pydata([(0.2147, 6.109, -0.5983), (0.2147, 6.109, 0.5983), (3.24, 5.183, -0.5983), (3.24, 5.183, 0.5983), (5.398, 2.869, -0.5983), (5.398, 2.869, 0.5983), (32.34, -54.78, 0.7753), (32.34, -54.78, 1.972), (21.73, -59.62, 0.7753), (21.73, -59.62, 1.972), (-5.398, -2.869, -0.5983), (-5.398, -2.869, 0.5983), (-6.109, 0.2147, -0.5983), (-6.109, 0.2147, 0.5983), (-5.183, 3.24, -0.5983), (-5.183, 3.24, 0.5983), (-2.869, 5.398, -0.5983), (-2.869, 5.398, 0.5983), (0.2831, 8.055, -0.5983), (4.273, 6.835, -0.5983), (4.273, 6.835, 0.5983), (0.2831, 8.055, 0.5983), (7.004, 3.97, -0.5983), (7.02, 3.947, 0.5983), (34.19, -55.38, 0.7753), (34.13, -55.54, 1.972), (20.99, -61.42, 0.7753), (21.15, -61.48, 1.972), (-7.24, -3.501, -0.5983), (-7.233, -3.52, 0.5983), (-8.055, 0.2831, -0.5983), (-8.055, 0.2831, 0.5983), (-6.835, 4.273, -0.5983), (-6.835, 4.273, 0.5983), (-3.783, 7.118, -0.5983), (-3.783, 7.118, 0.5983)], [], [(0, 2, 3, 1), (2, 4, 5, 3), (4, 6, 7, 5), (7, 6, 8, 9), (8, 10, 11, 9), (10, 12, 13, 11), (12, 14, 15, 13), (14, 16, 17, 15), (16, 0, 1, 17), (18, 21, 20, 19), (19, 20, 23, 22), (22, 23, 25, 24), (25, 27, 26, 24), (26, 27, 29, 28), (28, 29, 31, 30), (30, 31, 33, 32), (32, 33, 35, 34), (34, 35, 21, 18), (1, 3, 20, 21), (12, 10, 28, 30), (11, 13, 31, 29), (8, 6, 24, 26), (0, 16, 34, 18), (7, 9, 27, 25), (17, 1, 21, 35), (4, 2, 19, 22), (14, 12, 30, 32), (3, 5, 23, 20), (13, 15, 33, 31), (10, 8, 26, 28), (9, 11, 29, 27), (6, 4, 22, 24), (16, 14, 32, 34), (2, 0, 18, 19), (5, 7, 25, 23), (15, 17, 35, 33)])
_uv = me_cylinder.uv_layers.new(name='UVMap')
_uv.uv.foreach_set('vector', [0.9685, 0.231, 0.9699, 0.1996, 1.0, 0.1995, 0.9985, 0.2309, 0.9083, 0.9166, 0.907, 0.8749, 0.9371, 0.8745, 0.9384, 0.9162, 0.907, 0.8749, 0.9083, 0.0003363, 0.9384, 0.0, 0.9371, 0.8745, 0.9384, 0.1995, 0.9685, 0.1995, 0.9685, 0.3596, 0.9384, 0.3596, 0.8769, 0.9383, 0.8751, 0.07371, 0.9052, 0.07405, 0.907, 0.9386, 0.8751, 0.07371, 0.8765, 0.03146, 0.9065, 0.0318, 0.9052, 0.07405, 0.8765, 0.03146, 0.8769, 0.0, 0.907, 0.0003443, 0.9065, 0.0318, 0.9699, 0.315, 0.9685, 0.2732, 0.9985, 0.2731, 1.0, 0.3149, 0.9685, 0.2732, 0.9685, 0.231, 0.9985, 0.2309, 0.9985, 0.2731, 0.9685, 0.401, 0.9384, 0.401, 0.9384, 0.3596, 0.9685, 0.3596, 0.845, 0.0, 0.8751, 0.0003307, 0.8728, 0.05272, 0.8427, 0.05201, 0.8427, 0.05201, 0.8728, 0.05272, 0.8751, 0.9508, 0.845, 0.9488, 0.9384, 0.1977, 0.9384, 0.001682, 0.9686, 0.0, 0.9686, 0.1995, 0.8126, 0.002055, 0.8427, 0.0, 0.8383, 0.8872, 0.8082, 0.8877, 0.8082, 0.8877, 0.8383, 0.8872, 0.8403, 0.939, 0.8103, 0.9393, 0.8103, 0.9393, 0.8403, 0.939, 0.8427, 0.9805, 0.8126, 0.9808, 0.9685, 0.5118, 0.9384, 0.5118, 0.9384, 0.4567, 0.9685, 0.4567, 0.9685, 0.4567, 0.9384, 0.4567, 0.9384, 0.401, 0.9685, 0.401, 0.1331, 0.03546, 0.07352, 0.06432, 0.03263, 0.04958, 0.1111, 0.01152, 0.469, 0.07293, 0.4529, 0.1155, 0.4042, 0.1129, 0.4252, 0.06094, 0.3554, 0.1156, 0.3394, 0.07299, 0.3832, 0.061, 0.4042, 0.1132, 0.4787, 0.98, 0.772, 0.9803, 0.8082, 0.9983, 0.4428, 0.9982, 0.6753, 0.03549, 0.5974, 0.02672, 0.5945, 0.0, 0.6973, 0.01156, 0.03516, 0.9802, 0.3285, 0.9801, 0.3612, 1.0, 0.002093, 1.0, 0.211, 0.02672, 0.1331, 0.03546, 0.1111, 0.01152, 0.2139, 0.0, 0.7599, 0.1057, 0.7348, 0.06438, 0.7758, 0.04965, 0.8082, 0.1011, 0.5218, 0.04043, 0.469, 0.07293, 0.4252, 0.06094, 0.4949, 0.01807, 0.07352, 0.06432, 0.04838, 0.1056, 0.0, 0.1014, 0.03263, 0.04958, 0.3394, 0.07299, 0.2865, 0.04046, 0.3135, 0.01811, 0.3832, 0.061, 0.4529, 0.1155, 0.4787, 0.98, 0.4428, 0.9982, 0.4042, 0.1129, 0.3285, 0.9801, 0.3554, 0.1156, 0.4042, 0.1132, 0.3612, 1.0, 0.772, 0.9803, 0.7599, 0.1057, 0.8082, 0.1011, 0.8082, 0.9983, 0.5974, 0.02672, 0.5218, 0.04043, 0.4949, 0.01807, 0.5945, 0.0, 0.7348, 0.06438, 0.6753, 0.03549, 0.6973, 0.01156, 0.7758, 0.04965, 0.04838, 0.1056, 0.03516, 0.9802, 0.002093, 1.0, 0.0, 0.1014, 0.2865, 0.04046, 0.211, 0.02672, 0.2139, 0.0, 0.3135, 0.01811])
me_cylinder.use_remesh_preserve_volume = False
me_cylinder.use_remesh_preserve_attributes = False
me_cylinder.use_mirror_vertex_groups = False
me_cylinder.update()
me_cube_012 = bpy.data.meshes.new('Cube.012')
me_cube_012.from_pydata([(158.3, -410.4, 2.903), (-179.1, 285.2, 2.903), (236.8, -372.7, 2.903), (-100.6, 323.0, 2.903)], [], [(3, 1, 0, 2)])
_uv = me_cube_012.uv_layers.new(name='UVMap')
_uv.uv.foreach_set('vector', [0.9999, 0.9999, 9.998e-05, 0.9999, 0.0001, 9.998e-05, 0.9999, 9.998e-05])
me_cube_012.use_remesh_preserve_volume = False
me_cube_012.use_remesh_preserve_attributes = False
me_cube_012.use_mirror_vertex_groups = False
me_cube_012.update()
me_cube_011 = bpy.data.meshes.new('Cube.011')
me_cube_011.from_pydata([(-978.1, -381.4, 6.929), (684.8, 420.4, 2.903), (-887.3, -568.3, 6.929), (775.7, 233.4, 2.903)], [], [(3, 1, 0, 2)])
_uv = me_cube_011.uv_layers.new(name='UVMap')
_uv.uv.foreach_set('vector', [0.9999, 0.9999, 9.998e-05, 0.9999, 0.0001, 9.998e-05, 0.9999, 9.998e-05])
me_cube_011.use_remesh_preserve_volume = False
me_cube_011.use_remesh_preserve_attributes = False
me_cube_011.use_mirror_vertex_groups = False
me_cube_011.update()
me_cube_010 = bpy.data.meshes.new('Cube.010')
me_cube_010.from_pydata([(-0.7971, -1.0, 1.0), (-0.7971, 1.0, 1.0), (0.8948, -1.0, 1.0), (0.8948, 1.0, 1.0), (-1.827, -5.058, 1.0), (-1.809, -3.058, 1.0), (-1.101, -4.985, 1.0), (-1.101, -2.985, 1.0), (-0.9157, -2.879, 1.0), (-0.9823, -1.478, 1.0), (-1.024, -2.716, 1.0), (-0.988, -4.566, 1.0), (-0.8653, -1.684, 1.0), (-0.9038, 0.2798, 1.0), (-0.8331, -1.215, 1.0), (-0.8523, 0.767, 1.0), (-0.9472, -0.5012, 1.0), (-0.8946, -2.184, 1.0), (-0.9482, -3.83, 1.0), (-0.9997, -2.204, 1.0), (-1.06, -2.95, 1.0), (-1.041, -4.99, 1.0)], [], [(3, 1, 0, 2), (6, 7, 5, 4), (21, 20, 7, 6), (17, 16, 9, 8), (18, 19, 10, 11), (14, 15, 13, 12), (0, 1, 15, 14), (12, 13, 16, 17), (8, 9, 19, 18), (11, 10, 20, 21)])
_uv = me_cube_010.uv_layers.new(name='UVMap')
_uv.uv.foreach_set('vector', [0.9999, 0.9999, 9.998e-05, 0.9999, 0.0001, 9.998e-05, 0.9999, 9.998e-05, 0.0001, 9.998e-05, 9.998e-05, 0.9999, 9.998e-05, 0.9999, 0.0001, 9.998e-05, 0.0001, 9.998e-05, 9.998e-05, 0.9999, 9.998e-05, 0.9999, 0.0001, 9.998e-05, 0.0001, 9.998e-05, 9.998e-05, 0.9999, 9.998e-05, 0.9999, 0.0001, 9.998e-05, 0.0001, 9.998e-05, 9.998e-05, 0.9999, 9.998e-05, 0.9999, 0.0001, 9.998e-05, 0.0001, 9.998e-05, 9.998e-05, 0.9999, 9.998e-05, 0.9999, 0.0001, 9.998e-05, 0.0001, 9.998e-05, 9.998e-05, 0.9999, 9.998e-05, 0.9999, 0.0001, 9.998e-05, 0.0001, 9.998e-05, 9.998e-05, 0.9999, 9.998e-05, 0.9999, 0.0001, 9.998e-05, 0.0001, 9.998e-05, 9.998e-05, 0.9999, 9.998e-05, 0.9999, 0.0001, 9.998e-05, 0.0001, 9.998e-05, 9.998e-05, 0.9999, 9.998e-05, 0.9999, 0.0001, 9.998e-05])
me_cube_010.use_remesh_preserve_volume = False
me_cube_010.use_remesh_preserve_attributes = False
me_cube_010.use_mirror_vertex_groups = False
me_cube_010.update()
me_cube_001 = bpy.data.meshes.new('Cube.001')
me_cube_001.from_pydata([(-1.0, -1.0, 1.0), (-1.009, 0.9905, 1.0), (1.0, -1.023, 1.0), (0.9915, 0.9905, 1.0), (68.56, 0.4479, 1.0), (68.57, 1.474, 1.0), (70.56, 0.5326, 1.0), (70.57, 1.474, 1.0), (59.97, 0.3916, 1.0), (60.07, 1.474, 1.0), (61.97, 0.4104, 1.0), (62.07, 1.474, 1.0), (42.92, -0.3898, 1.0), (43.03, 1.474, 1.0), (44.92, -0.3898, 1.0), (45.03, 1.474, 1.0), (51.72, 0.08459, 1.0), (51.57, 1.474, 1.0), (53.72, 0.08459, 1.0), (53.57, 1.474, 1.0), (34.57, -0.63, 1.0), (34.45, 1.474, 1.0), (36.57, -0.63, 1.0), (36.45, 1.474, 1.0), (25.96, -0.8497, 1.0), (25.91, 1.474, 1.0), (27.96, -0.8497, 1.0), (27.91, 1.474, 1.0), (17.17, -0.9856, 1.0), (17.17, 0.9982, 1.0), (19.17, -0.9856, 1.0), (19.17, 0.9982, 1.0), (8.063, -1.081, 1.0), (8.108, 0.9944, 1.0), (10.06, -1.1, 1.0), (10.11, 0.9944, 1.0), (77.27, 0.8119, 3.42), (74.4, 1.386, 1.0), (78.69, 0.8736, 3.42), (75.78, 1.443, 1.0), (79.44, 0.9057, 3.352), (76.44, 1.474, 1.0), (80.86, 0.9674, 3.352), (77.82, 1.531, 1.0), (74.4, 1.386, 1.0), (74.02, 1.713, 1.0), (77.82, 1.531, 1.0), (77.1, 1.701, 1.0), (74.02, 1.474, 1.0), (77.46, 1.616, 1.0), (75.55, 1.706, 1.0), (76.0, 1.475, 1.0), (75.74, 1.546, 1.0), (76.32, 1.704, 1.0), (76.6, 1.581, 1.0), (76.44, 1.474, 1.0), (75.78, 1.443, 1.0), (74.77, 1.709, 1.0), (74.88, 1.51, 1.0)], [], [(3, 1, 0, 2), (7, 5, 4, 6), (11, 9, 8, 10), (15, 13, 12, 14), (19, 17, 16, 18), (23, 21, 20, 22), (27, 25, 24, 26), (31, 29, 28, 30), (35, 33, 32, 34), (39, 37, 36, 38), (43, 41, 40, 42), (58, 48, 44, 56), (57, 45, 48, 58), (53, 50, 52, 54), (54, 52, 51, 55), (49, 54, 55, 46), (47, 53, 54, 49), (50, 57, 58, 52), (52, 58, 56, 51)])
_uv = me_cube_001.uv_layers.new(name='UVMap')
_uv.uv.foreach_set('vector', [0.9999, 0.9999, 9.998e-05, 0.9999, 0.0001, 9.998e-05, 0.9999, 9.998e-05, 0.9999, 0.9999, 9.998e-05, 0.9999, 0.0001, 9.998e-05, 0.9999, 9.998e-05, 0.9999, 0.9999, 9.998e-05, 0.9999, 0.0001, 9.998e-05, 0.9999, 9.998e-05, 0.9999, 0.9999, 9.998e-05, 0.9999, 0.0001, 9.998e-05, 0.9999, 9.998e-05, 0.9999, 0.9999, 9.998e-05, 0.9999, 0.0001, 9.998e-05, 0.9999, 9.998e-05, 0.9999, 0.9999, 9.998e-05, 0.9999, 0.0001, 9.998e-05, 0.9999, 9.998e-05, 0.9999, 0.9999, 9.998e-05, 0.9999, 0.0001, 9.998e-05, 0.9999, 9.998e-05, 0.9999, 0.9999, 9.998e-05, 0.9999, 0.0001, 9.998e-05, 0.9999, 9.998e-05, 0.9999, 0.9999, 9.998e-05, 0.9999, 0.0001, 9.998e-05, 0.9999, 9.998e-05, 0.2093, 0.1855, 0.0001085, 0.0001085, 0.7666, 0.0001085, 0.9813, 0.1906, 0.2158, 0.3686, 0.0001085, 0.1908, 0.7785, 0.1908, 0.9999, 0.3735, 0.1737, 0.3989, 0.0001255, 0.3915, 0.07808, 0.3737, 0.3573, 0.3854, 0.1533, 0.439, 0.0001085, 0.4397, 0.0001255, 0.3915, 0.1737, 0.3989, 0.4658, 0.438, 0.3096, 0.4385, 0.3474, 0.406, 0.5211, 0.4132, 0.5211, 0.4132, 0.3474, 0.406, 0.4015, 0.3917, 0.4892, 0.3916, 0.6947, 0.4204, 0.5211, 0.4132, 0.4892, 0.3916, 0.7685, 0.4033, 0.6221, 0.4375, 0.4658, 0.438, 0.5211, 0.4132, 0.6947, 0.4204, 0.3096, 0.4385, 0.1533, 0.439, 0.1737, 0.3989, 0.3474, 0.406, 0.3474, 0.406, 0.1737, 0.3989, 0.3573, 0.3854, 0.4015, 0.3917])
me_cube_001.use_remesh_preserve_volume = False
me_cube_001.use_remesh_preserve_attributes = False
me_cube_001.use_mirror_vertex_groups = False
me_cube_001.update()

# ---- objects
ob_cylinder_003 = bpy.data.objects.new('Cylinder.003', me_cylinder_003)
ob_cylinder_002 = bpy.data.objects.new('Cylinder.002', me_cylinder_002)
ob_cylinder_001 = bpy.data.objects.new('Cylinder.001', me_cylinder_001)
ob_cube_012 = bpy.data.objects.new('Cube.012', me_cube_033)
ob_cube_010 = bpy.data.objects.new('Cube.010', me_cube_032)
ob_cube_009 = bpy.data.objects.new('Cube.009', me_cube_031)
ob_cube_007 = bpy.data.objects.new('Cube.007', me_cube_030)
ob_cube_006 = bpy.data.objects.new('Cube.006', me_cube_029)
ob_cube_011 = bpy.data.objects.new('Cube.011', me_cube_026)
ob_cube_008 = bpy.data.objects.new('Cube.008', me_cube_023)
ob_cube_005 = bpy.data.objects.new('Cube.005', me_cube_019)
ob_cube_004 = bpy.data.objects.new('Cube.004', me_cube_018)
ob_cube_003 = bpy.data.objects.new('Cube.003', me_cube_017)
ob_cube_002 = bpy.data.objects.new('Cube.002', me_cube_015)
ob_cube_001 = bpy.data.objects.new('Cube.001', me_cube_014)
ob_cube = bpy.data.objects.new('Cube', me_cube_013)
ob_cylinder = bpy.data.objects.new('Cylinder', me_cylinder)
ob_serviceroad = bpy.data.objects.new('ServiceRoad', me_cube_012)
ob_mainroad = bpy.data.objects.new('MainRoad', me_cube_011)
ob_wideroad = bpy.data.objects.new('WideRoad', me_cube_010)
ob_streetroads = bpy.data.objects.new('StreetRoads', me_cube_001)

# ---- transforms, parenting, visibility, modifiers, constraints
ob_cylinder_003.location = (487.1, 104.0, 1.588)
ob_cylinder_003.lineart.crease_threshold = 0.0
ob_cylinder_002.location = (447.1, 190.5, 0.7466)
ob_cylinder_002.lineart.crease_threshold = 0.0
ob_cylinder_001.location = (487.0, 103.9, 3.735)
ob_cylinder_001.lineart.crease_threshold = 0.0
ob_cube_012.location = (425.2, 83.76, 20.2)
ob_cube_012.lineart.crease_threshold = 0.0
ob_cube_010.location = (416.1, 69.88, 13.33)
ob_cube_010.rotation_euler = (0.0, 1.571, 0.4478)
ob_cube_010.scale = (0.5, 6.0, 24.18)
ob_cube_010.lineart.crease_threshold = 0.0
ob_cube_009.location = (505.0, 123.8, 6.562)
ob_cube_009.rotation_euler = (0.0, 1.571, 0.4478)
ob_cube_009.scale = (0.5, 6.0, -0.4593)
ob_cube_009.lineart.crease_threshold = 0.0
ob_cube_007.location = (507.7, 125.1, 3.466)
ob_cube_007.rotation_euler = (0.0, 0.0, 0.4478)
ob_cube_007.scale = (0.3195, 3.034, -0.2237)
ob_cube_007.lineart.crease_threshold = 0.0
ob_cube_006.location = (504.1, 123.4, 6.562)
ob_cube_006.lineart.crease_threshold = 0.0
ob_cube_011.location = (475.3, 109.5, 6.562)
ob_cube_011.lineart.crease_threshold = 0.0
ob_cube_008.location = (459.1, 101.7, 3.466)
ob_cube_008.rotation_euler = (0.0, 0.0, 0.4478)
ob_cube_008.scale = (0.3195, 3.034, -0.2237)
ob_cube_008.lineart.crease_threshold = 0.0
ob_cube_005.location = (461.7, 103.0, 6.562)
ob_cube_005.rotation_euler = (0.0, 1.571, 0.4478)
ob_cube_005.scale = (0.5, 6.0, -0.4593)
ob_cube_005.lineart.crease_threshold = 0.0
ob_cube_004.location = (480.6, 119.2, 22.57)
ob_cube_004.rotation_euler = (0.0, 1.571, 0.4478)
ob_cube_004.scale = (0.5, 6.0, 7.087)
ob_cube_004.lineart.crease_threshold = 0.0
ob_cube_003.location = (481.0, 118.4, 22.57)
ob_cube_003.lineart.crease_threshold = 0.0
ob_cube_002.location = (481.1, 118.5, 23.55)
ob_cube_002.rotation_euler = (0.0, 1.571, 0.4478)
ob_cube_002.scale = (0.5, 6.0, 30.76)
ob_cube_002.lineart.crease_threshold = 0.0
ob_cube_001.location = (508.2, 131.4, 13.04)
ob_cube_001.rotation_euler = (0.0, -0.0, 0.4478)
ob_cube_001.scale = (0.5, 6.0, 10.0)
ob_cube_001.lineart.crease_threshold = 0.0
ob_cube.location = (454.1, 105.6, 13.04)
ob_cube.rotation_euler = (0.0, -0.0, 0.4478)
ob_cube.scale = (0.5, 6.0, 10.0)
ob_cube.lineart.crease_threshold = 0.0
ob_cylinder.location = (447.1, 190.5, 1.53)
ob_cylinder.lineart.crease_threshold = 0.0
ob_serviceroad.location = (712.5, 241.7, -5.189e-09)
ob_serviceroad.lineart.crease_threshold = 0.0
ob_mainroad.location = (8.909, -224.2, -5.189e-09)
ob_mainroad.lineart.crease_threshold = 0.0
ob_wideroad.location = (31.51, 215.8, 0.0)
ob_wideroad.scale = (427.8, 20.0, 1.0)
ob_wideroad.lineart.crease_threshold = 0.0
ob_streetroads.location = (-696.0, -50.98, 0.0)
ob_streetroads.scale = (15.0, 167.4, 1.0)
ob_streetroads.lineart.crease_threshold = 0.0

# ---- collection membership
col_collection_1.objects.link(ob_cylinder_003)
col_collection_1.objects.link(ob_cylinder_002)
col_collection_1.objects.link(ob_cylinder_001)
col_collection_1.objects.link(ob_cube_012)
col_collection_1.objects.link(ob_cube_010)
col_collection_1.objects.link(ob_cube_009)
col_collection_1.objects.link(ob_cube_007)
col_collection_1.objects.link(ob_cube_006)
col_collection_1.objects.link(ob_cube_011)
col_collection_1.objects.link(ob_cube_008)
col_collection_1.objects.link(ob_cube_005)
col_collection_1.objects.link(ob_cube_004)
col_collection_1.objects.link(ob_cube_003)
col_collection_1.objects.link(ob_cube_002)
col_collection_1.objects.link(ob_cube_001)
col_collection_1.objects.link(ob_cube)
col_collection_1.objects.link(ob_cylinder)
col_collection_1.objects.link(ob_serviceroad)
col_collection_1.objects.link(ob_mainroad)
col_collection_1.objects.link(ob_wideroad)
col_collection_1.objects.link(ob_streetroads)

# ---- scene / render settings (as saved in the file)
scene.frame_start = 1; scene.frame_end = 250; scene.frame_set(1)
scene.render.engine = 'CYCLES'
scene.render.resolution_percentage = 50
scene.render.dither_intensity = 0.0
scene.cycles.use_denoising = False
scene.cycles.samples = 128
scene.cycles.sampling_pattern = 'TABULATED_SOBOL'
scene.cycles.use_adaptive_sampling = False
scene.cycles.use_light_tree = False
scene.cycles.blur_glossy = 0.0
scene.cycles.sample_clamp_indirect = 0.0
scene.view_settings.view_transform = 'Standard'
scene.unit_settings.scale_length = 0.3048
bpy.context.view_layer.update()

# ---- added for rendering (the .blend has no active camera and no usable light): camera, sun
cam_auto = bpy.data.cameras.new('AutoCamera')
cam_auto.lens = 50.0
cam_auto.sensor_width = 36.0
cam_auto.clip_end = 38161.3
ob_auto_camera = bpy.data.objects.new('AutoCamera', cam_auto)
scene.collection.objects.link(ob_auto_camera)
ob_auto_camera.location = (2164.49, -2723.24, 1754.34)
ob_auto_camera.rotation_euler = (1.09748, -7.21219e-08, 0.694738)
scene.camera = ob_auto_camera
light_auto_sun = bpy.data.lights.new('AutoSun', 'SUN')
light_auto_sun.energy = 3.0
light_auto_sun.angle = 0.0523599
ob_auto_sun = bpy.data.objects.new('AutoSun', light_auto_sun)
scene.collection.objects.link(ob_auto_sun)
ob_auto_sun.rotation_euler = (0.872665, 0.174533, 0.523599)
bpy.context.view_layer.update()
